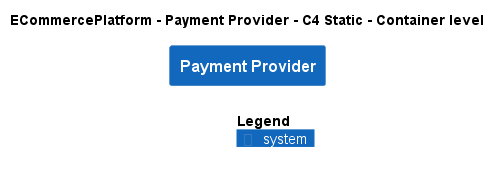

The diagram above was rendered by PlantUML. Its source (embedded in the PNG):
@startuml
!include ..\..\..\.c4s\C4_Container.puml

AddElementTag("c4interflow:lifecycle:new", $bgColor=green, $fontColor=#ffffff, $borderColor=green, $shadowing="False")
AddElementTag("c4interflow:lifecycle:changed", $bgColor=orange, $fontColor=#ffffff, $borderColor=orange, $shadowing="False")
AddElementTag("c4interflow:lifecycle:removed", $bgColor=red, $fontColor=#ffffff, $borderColor=red, $shadowing="False")

AddRelTag("c4interflow:lifecycle:new", $textColor=green, $lineColor=green)
AddRelTag("c4interflow:lifecycle:changed", $textColor=orange, $lineColor=orange)
AddRelTag("c4interflow:lifecycle:removed", $textColor=red, $lineColor=red)

SHOW_PERSON_PORTRAIT()
LAYOUT_TOP_DOWN()

skinparam linetype polyline

title ECommercePlatform - Payment Provider - C4 Static - Container level

System(ECommercePlatform.SoftwareSystems.PaymentProvider, "Payment Provider", "")



SHOW_LEGEND()
@enduml